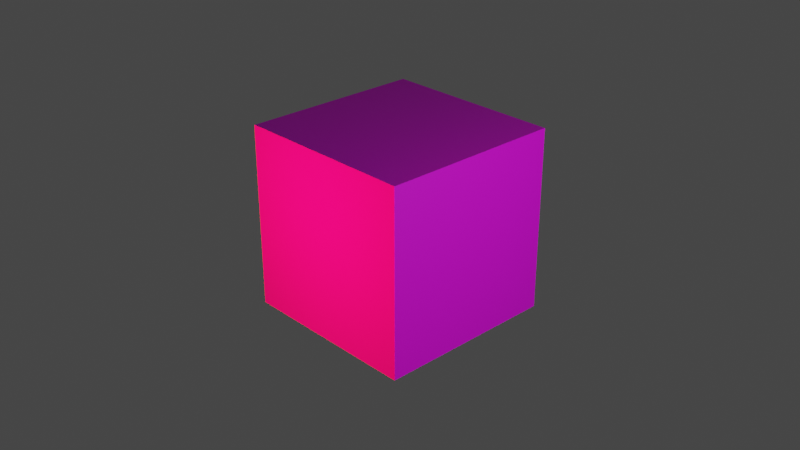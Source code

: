 # Source: light.blend  (saved by Blender 3.3.6; exported with 4.5.12 LTS)
import bpy
from mathutils import Matrix  # noqa: F401  (used for matrix-valued properties, if any)

bpy.ops.wm.read_factory_settings(use_empty=True)
scene = bpy.context.scene
scene.name = 'Scene'

# ---- collections
col_collection = bpy.data.collections.new('Collection'); scene.collection.children.link(col_collection)

# ---- images (referenced by path relative to the original .blend; pixels are not part of the script)
import os
ASSET_DIR = os.environ.get("B2B_ASSET_DIR", "")  # directory of the original .blend (textures are referenced by path, not embedded)
HERE = os.path.dirname(os.path.abspath(__file__))  # packed textures are extracted next to this script under _unpacked/

def load_image(name, relpath, width, height, colorspace="sRGB"):
    """Load a texture the original file referenced (path relative to the .blend, or extracted next to this script)."""
    p = next((c for c in (os.path.join(HERE, relpath), os.path.join(ASSET_DIR, relpath)) if relpath and os.path.exists(c)), "")
    if p:
        img = bpy.data.images.load(p, check_existing=True)
        img.name = name
    else:  # same state as the original file: an image datablock whose file is absent (Cycles renders it pink)
        img = bpy.data.images.new(name, width, height)
        img.source = "FILE"
        img.filepath = "//" + (relpath or name)
    img.colorspace_settings.name = colorspace
    return img
img_untitled = load_image('Untitled', '', 128, 128, 'sRGB')

# ---- materials (node trees are filled in below, after node groups)
mat_material = bpy.data.materials.new('Material')
mat_material.alpha_threshold = 0.0
mat_material.use_transparent_shadow = False
mat_material.roughness = 0.5
mat_material.line_color = (0.0, 0.0, 0.0, 1.0)

# ---- material node trees
mat_material.use_nodes = True; mat_material.node_tree.nodes.clear()
_N = mat_material.node_tree.nodes; _L = mat_material.node_tree.links
n0 = _N.new('ShaderNodeOutputMaterial'); n0.name = 'Material Output'; n0.location = (300, 300)
n1 = _N.new('ShaderNodeBsdfPrincipled'); n1.name = 'Principled BSDF'; n1.location = (10, 300)
n1.distribution = 'GGX'
n1.subsurface_method = 'RANDOM_WALK_SKIN'
n1.inputs[3].default_value = 1.45
n1.inputs[27].default_value = (0.0, 0.0, 0.0, 1.0)
n1.inputs[28].default_value = 1.0
n2 = _N.new('ShaderNodeTexImage'); n2.name = 'Image Texture'; n2.location = (-280, 260)
n2.image = img_untitled
_L.new(n1.outputs[0], n0.inputs[0])
_L.new(n2.outputs[0], n1.inputs[0])
n0.is_active_output = True

# ---- world
world_world = bpy.data.worlds.new('World'); scene.world = world_world
world_world.use_nodes = True; world_world.node_tree.nodes.clear()
_N = world_world.node_tree.nodes; _L = world_world.node_tree.links
n0 = _N.new('ShaderNodeOutputWorld'); n0.name = 'World Output'; n0.location = (300, 300)
n1 = _N.new('ShaderNodeBackground'); n1.name = 'Background'; n1.location = (10, 300)
n1.inputs[0].default_value = (0.05088, 0.05088, 0.05088, 1.0)
_L.new(n1.outputs[0], n0.inputs[0])
n0.is_active_output = True
world_world.color = (0.05088, 0.05088, 0.05088)
world_world.use_sun_shadow = False
world_world.sun_shadow_jitter_overblur = 0.0

# ---- cameras
cam_camera = bpy.data.cameras.new('Camera')
cam_camera.clip_end = 100.0
cam_camera.ortho_scale = 7.314

# ---- lights
light_light = bpy.data.lights.new('Light', 'POINT')
light_light.transmission_factor = 0.0
light_light.energy = 500.0
light_light.shadow_soft_size = 0.1
light_light.shadow_maximum_resolution = 0.006
light_light.use_absolute_resolution = True
light_light_001 = bpy.data.lights.new('Light.001', 'POINT')
light_light_001.color = (1.0, 0.0, 0.04383)
light_light_001.transmission_factor = 0.0
light_light_001.energy = 500.0
light_light_001.shadow_soft_size = 0.1
light_light_001.shadow_maximum_resolution = 0.006
light_light_001.use_absolute_resolution = True

# ---- meshes
me_cube = bpy.data.meshes.new('Cube')
me_cube.from_pydata([(1.0, 1.0, 1.0), (1.0, 1.0, -1.0), (1.0, -1.0, 1.0), (1.0, -1.0, -1.0), (-1.0, 1.0, 1.0), (-1.0, 1.0, -1.0), (-1.0, -1.0, 1.0), (-1.0, -1.0, -1.0)], [], [(0, 4, 6, 2), (3, 2, 6, 7), (7, 6, 4, 5), (5, 1, 3, 7), (1, 0, 2, 3), (5, 4, 0, 1)])
_uv = me_cube.uv_layers.new(name='UVMap')
_uv.uv.foreach_set('vector', [0.625, 0.5, 0.875, 0.5, 0.875, 0.75, 0.625, 0.75, 0.375, 0.75, 0.625, 0.75, 0.625, 1.0, 0.375, 1.0, 0.375, 0.0, 0.625, 0.0, 0.625, 0.25, 0.375, 0.25, 0.125, 0.5, 0.375, 0.5, 0.375, 0.75, 0.125, 0.75, 0.375, 0.5, 0.625, 0.5, 0.625, 0.75, 0.375, 0.75, 0.375, 0.25, 0.625, 0.25, 0.625, 0.5, 0.375, 0.5])
me_cube.materials.append(mat_material)
me_cube.use_mirror_vertex_groups = False
me_cube.update()

# ---- objects
ob_cube = bpy.data.objects.new('Cube', me_cube)
ob_light = bpy.data.objects.new('Light', light_light)
ob_camera = bpy.data.objects.new('Camera', cam_camera)
ob_light_001 = bpy.data.objects.new('Light.001', light_light_001)

# ---- transforms, parenting, visibility, modifiers, constraints
ob_cube.location = (0.0, 0.0, 0.0)
ob_cube.lock_rotations_4d = False
ob_cube.empty_display_type = 'ARROWS'
ob_cube.lineart.crease_threshold = 0.0
ob_light.location = (6.0, 0.0, 2.116)
ob_light.rotation_euler = (0.6503, 0.05522, 1.866)
ob_light.lock_rotations_4d = False
ob_light.empty_display_type = 'ARROWS'
ob_light.color = (0.0, 0.0, 0.0, 0.0)
ob_light.lineart.crease_threshold = 0.0
ob_camera.location = (7.359, -6.926, 4.958)
ob_camera.rotation_euler = (1.109, 0.0, 0.8149)
ob_camera.lock_rotations_4d = False
ob_camera.empty_display_type = 'ARROWS'
ob_camera.color = (0.0, 0.0, 0.0, 0.0)
ob_camera.display_type = 'WIRE'
ob_camera.lineart.crease_threshold = 0.0
ob_light_001.location = (0.00785, -2.968, 0.514)
ob_light_001.rotation_euler = (0.6503, 0.05522, 1.866)
ob_light_001.lock_rotations_4d = False
ob_light_001.empty_display_type = 'ARROWS'
ob_light_001.color = (0.0, 0.0, 0.0, 0.0)
ob_light_001.lineart.crease_threshold = 0.0

# ---- collection membership
col_collection.objects.link(ob_cube)
col_collection.objects.link(ob_light)
col_collection.objects.link(ob_camera)
col_collection.objects.link(ob_light_001)

# ---- scene / render settings (as saved in the file)
scene.camera = ob_camera
scene.frame_start = 1; scene.frame_end = 250; scene.frame_set(1)
scene.render.engine = 'BLENDER_EEVEE_NEXT'
scene.cycles.sampling_pattern = 'TABULATED_SOBOL'
scene.cycles.use_light_tree = False
scene.view_settings.view_transform = 'Filmic'
bpy.context.view_layer.update()
